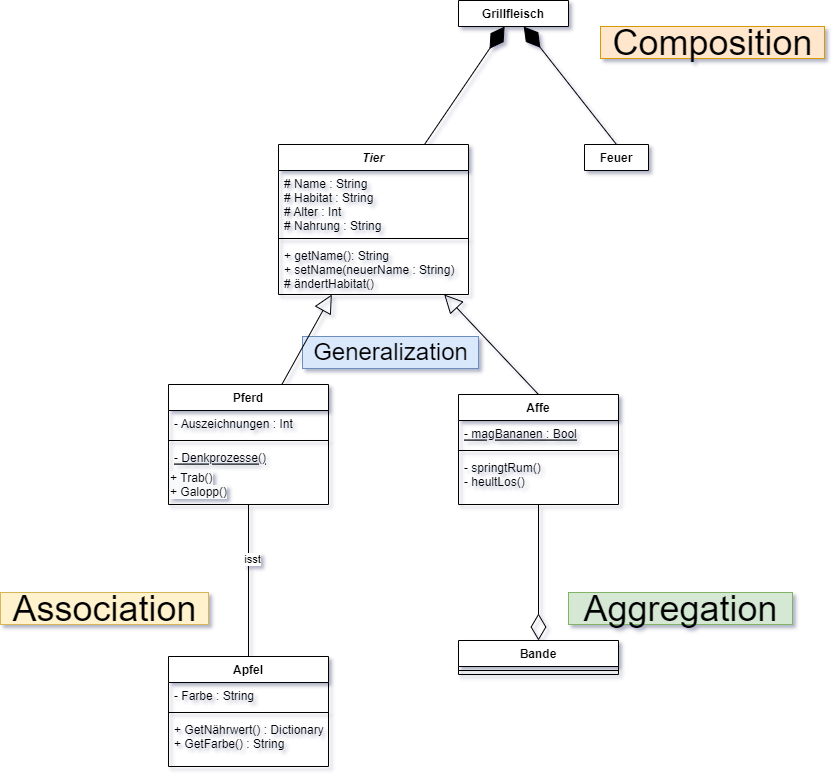

The diagram above was exported from draw.io. Its source (the exported page's mxGraphModel, read from the mxfile embedded in the PNG):
<mxGraphModel dx="1929" dy="865" grid="1" gridSize="16" guides="1" tooltips="1" connect="1" arrows="1" fold="1" page="1" pageScale="1" pageWidth="827" pageHeight="1169" math="0" shadow="1">
  <root>
    <mxCell id="0" />
    <mxCell id="1" parent="0" />
    <mxCell id="_10AWgHDSICnriamvoOB-74" value="&lt;font style=&quot;font-size: 24px;&quot;&gt;Generalization&lt;/font&gt;" style="text;html=1;align=center;verticalAlign=middle;resizable=0;points=[];autosize=1;strokeColor=#6c8ebf;fillColor=#dae8fc;" vertex="1" parent="1">
      <mxGeometry x="182" y="400" width="176" height="32" as="geometry" />
    </mxCell>
    <mxCell id="_10AWgHDSICnriamvoOB-2" value="Tier" style="swimlane;fontStyle=3;align=center;verticalAlign=top;childLayout=stackLayout;horizontal=1;startSize=26;horizontalStack=0;resizeParent=1;resizeParentMax=0;resizeLast=0;collapsible=1;marginBottom=0;" vertex="1" parent="1">
      <mxGeometry x="158" y="208" width="190" height="150" as="geometry" />
    </mxCell>
    <mxCell id="_10AWgHDSICnriamvoOB-3" value="# Name : String&#10;# Habitat : String&#10;# Alter : Int&#10;# Nahrung : String" style="text;strokeColor=none;fillColor=none;align=left;verticalAlign=top;spacingLeft=4;spacingRight=4;overflow=hidden;rotatable=0;points=[[0,0.5],[1,0.5]];portConstraint=eastwest;" vertex="1" parent="_10AWgHDSICnriamvoOB-2">
      <mxGeometry y="26" width="190" height="64" as="geometry" />
    </mxCell>
    <mxCell id="_10AWgHDSICnriamvoOB-4" value="" style="line;strokeWidth=1;fillColor=none;align=left;verticalAlign=middle;spacingTop=-1;spacingLeft=3;spacingRight=3;rotatable=0;labelPosition=right;points=[];portConstraint=eastwest;" vertex="1" parent="_10AWgHDSICnriamvoOB-2">
      <mxGeometry y="90" width="190" height="8" as="geometry" />
    </mxCell>
    <mxCell id="_10AWgHDSICnriamvoOB-5" value="+ getName(): String&#10;+ setName(neuerName : String)&#10;# ändertHabitat()&#10;" style="text;strokeColor=none;fillColor=none;align=left;verticalAlign=top;spacingLeft=4;spacingRight=4;overflow=hidden;rotatable=0;points=[[0,0.5],[1,0.5]];portConstraint=eastwest;" vertex="1" parent="_10AWgHDSICnriamvoOB-2">
      <mxGeometry y="98" width="190" height="52" as="geometry" />
    </mxCell>
    <mxCell id="_10AWgHDSICnriamvoOB-12" value="Affe" style="swimlane;fontStyle=1;align=center;verticalAlign=top;childLayout=stackLayout;horizontal=1;startSize=26;horizontalStack=0;resizeParent=1;resizeParentMax=0;resizeLast=0;collapsible=1;marginBottom=0;" vertex="1" parent="1">
      <mxGeometry x="338" y="458" width="160" height="110" as="geometry" />
    </mxCell>
    <mxCell id="_10AWgHDSICnriamvoOB-13" value="- magBananen : Bool" style="text;strokeColor=none;fillColor=none;align=left;verticalAlign=top;spacingLeft=4;spacingRight=4;overflow=hidden;rotatable=0;points=[[0,0.5],[1,0.5]];portConstraint=eastwest;fontStyle=4" vertex="1" parent="_10AWgHDSICnriamvoOB-12">
      <mxGeometry y="26" width="160" height="26" as="geometry" />
    </mxCell>
    <mxCell id="_10AWgHDSICnriamvoOB-14" value="" style="line;strokeWidth=1;fillColor=none;align=left;verticalAlign=middle;spacingTop=-1;spacingLeft=3;spacingRight=3;rotatable=0;labelPosition=right;points=[];portConstraint=eastwest;" vertex="1" parent="_10AWgHDSICnriamvoOB-12">
      <mxGeometry y="52" width="160" height="8" as="geometry" />
    </mxCell>
    <mxCell id="_10AWgHDSICnriamvoOB-15" value="- springtRum()&#10;- heultLos()" style="text;strokeColor=none;fillColor=none;align=left;verticalAlign=top;spacingLeft=4;spacingRight=4;overflow=hidden;rotatable=0;points=[[0,0.5],[1,0.5]];portConstraint=eastwest;" vertex="1" parent="_10AWgHDSICnriamvoOB-12">
      <mxGeometry y="60" width="160" height="50" as="geometry" />
    </mxCell>
    <mxCell id="_10AWgHDSICnriamvoOB-42" style="edgeStyle=orthogonalEdgeStyle;rounded=0;orthogonalLoop=1;jettySize=auto;html=1;endArrow=none;endFill=0;" edge="1" parent="1" source="_10AWgHDSICnriamvoOB-20" target="_10AWgHDSICnriamvoOB-31">
      <mxGeometry relative="1" as="geometry" />
    </mxCell>
    <mxCell id="_10AWgHDSICnriamvoOB-43" value="isst" style="edgeLabel;html=1;align=center;verticalAlign=middle;resizable=0;points=[];" vertex="1" connectable="0" parent="_10AWgHDSICnriamvoOB-42">
      <mxGeometry x="-0.2909" y="3" relative="1" as="geometry">
        <mxPoint as="offset" />
      </mxGeometry>
    </mxCell>
    <mxCell id="_10AWgHDSICnriamvoOB-20" value="Pferd" style="swimlane;fontStyle=1;align=center;verticalAlign=top;childLayout=stackLayout;horizontal=1;startSize=26;horizontalStack=0;resizeParent=1;resizeParentMax=0;resizeLast=0;collapsible=1;marginBottom=0;" vertex="1" parent="1">
      <mxGeometry x="48" y="448" width="160" height="120" as="geometry" />
    </mxCell>
    <mxCell id="_10AWgHDSICnriamvoOB-21" value="- Auszeichnungen : Int" style="text;strokeColor=none;fillColor=none;align=left;verticalAlign=top;spacingLeft=4;spacingRight=4;overflow=hidden;rotatable=0;points=[[0,0.5],[1,0.5]];portConstraint=eastwest;fontStyle=0" vertex="1" parent="_10AWgHDSICnriamvoOB-20">
      <mxGeometry y="26" width="160" height="26" as="geometry" />
    </mxCell>
    <mxCell id="_10AWgHDSICnriamvoOB-22" value="" style="line;strokeWidth=1;fillColor=none;align=left;verticalAlign=middle;spacingTop=-1;spacingLeft=3;spacingRight=3;rotatable=0;labelPosition=right;points=[];portConstraint=eastwest;" vertex="1" parent="_10AWgHDSICnriamvoOB-20">
      <mxGeometry y="52" width="160" height="8" as="geometry" />
    </mxCell>
    <mxCell id="_10AWgHDSICnriamvoOB-23" value="- Denkprozesse()&#10;" style="text;strokeColor=none;fillColor=none;align=left;verticalAlign=top;spacingLeft=4;spacingRight=4;overflow=hidden;rotatable=0;points=[[0,0.5],[1,0.5]];portConstraint=eastwest;fontStyle=4" vertex="1" parent="_10AWgHDSICnriamvoOB-20">
      <mxGeometry y="60" width="160" height="20" as="geometry" />
    </mxCell>
    <mxCell id="_10AWgHDSICnriamvoOB-24" value="&lt;span style=&quot;color: rgb(0, 0, 0); font-family: Helvetica; font-size: 12px; font-style: normal; font-variant-ligatures: normal; font-variant-caps: normal; font-weight: 400; letter-spacing: normal; orphans: 2; text-align: left; text-indent: 0px; text-transform: none; widows: 2; word-spacing: 0px; -webkit-text-stroke-width: 0px; background-color: rgb(248, 249, 250); text-decoration-thickness: initial; text-decoration-style: initial; text-decoration-color: initial; float: none; display: inline !important;&quot;&gt;+ Trab()&lt;/span&gt;&lt;br style=&quot;padding: 0px; margin: 0px; color: rgb(0, 0, 0); font-family: Helvetica; font-size: 12px; font-style: normal; font-variant-ligatures: normal; font-variant-caps: normal; font-weight: 400; letter-spacing: normal; orphans: 2; text-align: left; text-indent: 0px; text-transform: none; widows: 2; word-spacing: 0px; -webkit-text-stroke-width: 0px; background-color: rgb(248, 249, 250); text-decoration-thickness: initial; text-decoration-style: initial; text-decoration-color: initial;&quot;&gt;&lt;span style=&quot;color: rgb(0, 0, 0); font-family: Helvetica; font-size: 12px; font-style: normal; font-variant-ligatures: normal; font-variant-caps: normal; font-weight: 400; letter-spacing: normal; orphans: 2; text-align: left; text-indent: 0px; text-transform: none; widows: 2; word-spacing: 0px; -webkit-text-stroke-width: 0px; background-color: rgb(248, 249, 250); text-decoration-thickness: initial; text-decoration-style: initial; text-decoration-color: initial; float: none; display: inline !important;&quot;&gt;+ Galopp()&lt;/span&gt;" style="text;whiteSpace=wrap;html=1;" vertex="1" parent="_10AWgHDSICnriamvoOB-20">
      <mxGeometry y="80" width="160" height="40" as="geometry" />
    </mxCell>
    <mxCell id="_10AWgHDSICnriamvoOB-28" value="" style="endArrow=block;endSize=16;endFill=0;html=1;rounded=0;exitX=0.5;exitY=0;exitDx=0;exitDy=0;" edge="1" parent="1" source="_10AWgHDSICnriamvoOB-12" target="_10AWgHDSICnriamvoOB-2">
      <mxGeometry x="0.1007" y="-7" width="160" relative="1" as="geometry">
        <mxPoint x="380" y="350" as="sourcePoint" />
        <mxPoint x="490" y="440" as="targetPoint" />
        <mxPoint as="offset" />
      </mxGeometry>
    </mxCell>
    <mxCell id="_10AWgHDSICnriamvoOB-30" value="" style="endArrow=block;endSize=16;endFill=0;html=1;rounded=0;" edge="1" parent="1" source="_10AWgHDSICnriamvoOB-20" target="_10AWgHDSICnriamvoOB-2">
      <mxGeometry width="160" relative="1" as="geometry">
        <mxPoint x="330" y="440" as="sourcePoint" />
        <mxPoint x="490" y="440" as="targetPoint" />
      </mxGeometry>
    </mxCell>
    <mxCell id="_10AWgHDSICnriamvoOB-31" value="Apfel" style="swimlane;fontStyle=1;align=center;verticalAlign=top;childLayout=stackLayout;horizontal=1;startSize=26;horizontalStack=0;resizeParent=1;resizeParentMax=0;resizeLast=0;collapsible=1;marginBottom=0;" vertex="1" parent="1">
      <mxGeometry x="48" y="720" width="160" height="110" as="geometry" />
    </mxCell>
    <mxCell id="_10AWgHDSICnriamvoOB-32" value="- Farbe : String" style="text;strokeColor=none;fillColor=none;align=left;verticalAlign=top;spacingLeft=4;spacingRight=4;overflow=hidden;rotatable=0;points=[[0,0.5],[1,0.5]];portConstraint=eastwest;fontStyle=0" vertex="1" parent="_10AWgHDSICnriamvoOB-31">
      <mxGeometry y="26" width="160" height="26" as="geometry" />
    </mxCell>
    <mxCell id="_10AWgHDSICnriamvoOB-33" value="" style="line;strokeWidth=1;fillColor=none;align=left;verticalAlign=middle;spacingTop=-1;spacingLeft=3;spacingRight=3;rotatable=0;labelPosition=right;points=[];portConstraint=eastwest;" vertex="1" parent="_10AWgHDSICnriamvoOB-31">
      <mxGeometry y="52" width="160" height="8" as="geometry" />
    </mxCell>
    <mxCell id="_10AWgHDSICnriamvoOB-34" value="+ GetNährwert() : Dictionary &#10;+ GetFarbe() : String" style="text;strokeColor=none;fillColor=none;align=left;verticalAlign=top;spacingLeft=4;spacingRight=4;overflow=hidden;rotatable=0;points=[[0,0.5],[1,0.5]];portConstraint=eastwest;fontStyle=0" vertex="1" parent="_10AWgHDSICnriamvoOB-31">
      <mxGeometry y="60" width="160" height="50" as="geometry" />
    </mxCell>
    <mxCell id="_10AWgHDSICnriamvoOB-44" value="Bande" style="swimlane;fontStyle=1;align=center;verticalAlign=top;childLayout=stackLayout;horizontal=1;startSize=26;horizontalStack=0;resizeParent=1;resizeParentMax=0;resizeLast=0;collapsible=1;marginBottom=0;" vertex="1" parent="1">
      <mxGeometry x="338" y="704" width="160" height="34" as="geometry" />
    </mxCell>
    <mxCell id="_10AWgHDSICnriamvoOB-46" value="" style="line;strokeWidth=1;fillColor=none;align=left;verticalAlign=middle;spacingTop=-1;spacingLeft=3;spacingRight=3;rotatable=0;labelPosition=right;points=[];portConstraint=eastwest;" vertex="1" parent="_10AWgHDSICnriamvoOB-44">
      <mxGeometry y="26" width="160" height="8" as="geometry" />
    </mxCell>
    <mxCell id="_10AWgHDSICnriamvoOB-58" value="" style="endArrow=diamondThin;endFill=0;endSize=24;html=1;rounded=0;strokeColor=default;strokeWidth=1;" edge="1" parent="1" source="_10AWgHDSICnriamvoOB-15" target="_10AWgHDSICnriamvoOB-44">
      <mxGeometry width="160" relative="1" as="geometry">
        <mxPoint x="336" y="448" as="sourcePoint" />
        <mxPoint x="496" y="448" as="targetPoint" />
      </mxGeometry>
    </mxCell>
    <mxCell id="_10AWgHDSICnriamvoOB-59" value="Feuer" style="swimlane;fontStyle=1;align=center;verticalAlign=top;childLayout=stackLayout;horizontal=1;startSize=26;horizontalStack=0;resizeParent=1;resizeParentMax=0;resizeLast=0;collapsible=1;marginBottom=0;" vertex="1" collapsed="1" parent="1">
      <mxGeometry x="464" y="208" width="64" height="26" as="geometry">
        <mxRectangle x="414" y="208" width="190" height="34" as="alternateBounds" />
      </mxGeometry>
    </mxCell>
    <mxCell id="_10AWgHDSICnriamvoOB-61" value="" style="line;strokeWidth=1;fillColor=none;align=left;verticalAlign=middle;spacingTop=-1;spacingLeft=3;spacingRight=3;rotatable=0;labelPosition=right;points=[];portConstraint=eastwest;" vertex="1" parent="_10AWgHDSICnriamvoOB-59">
      <mxGeometry y="26" width="190" height="8" as="geometry" />
    </mxCell>
    <mxCell id="_10AWgHDSICnriamvoOB-63" value="Grillfleisch" style="swimlane;fontStyle=1;align=center;verticalAlign=top;childLayout=stackLayout;horizontal=1;startSize=26;horizontalStack=0;resizeParent=1;resizeParentMax=0;resizeLast=0;collapsible=1;marginBottom=0;" vertex="1" collapsed="1" parent="1">
      <mxGeometry x="338" y="64" width="110" height="26" as="geometry">
        <mxRectangle x="414" y="208" width="190" height="34" as="alternateBounds" />
      </mxGeometry>
    </mxCell>
    <mxCell id="_10AWgHDSICnriamvoOB-64" value="" style="line;strokeWidth=1;fillColor=none;align=left;verticalAlign=middle;spacingTop=-1;spacingLeft=3;spacingRight=3;rotatable=0;labelPosition=right;points=[];portConstraint=eastwest;" vertex="1" parent="_10AWgHDSICnriamvoOB-63">
      <mxGeometry y="26" width="190" height="8" as="geometry" />
    </mxCell>
    <mxCell id="_10AWgHDSICnriamvoOB-66" value="" style="endArrow=diamondThin;endFill=1;endSize=24;html=1;rounded=0;strokeColor=default;strokeWidth=1;exitX=0.5;exitY=0;exitDx=0;exitDy=0;" edge="1" parent="1" source="_10AWgHDSICnriamvoOB-59" target="_10AWgHDSICnriamvoOB-63">
      <mxGeometry width="160" relative="1" as="geometry">
        <mxPoint x="528" y="144" as="sourcePoint" />
        <mxPoint x="688" y="144" as="targetPoint" />
      </mxGeometry>
    </mxCell>
    <mxCell id="_10AWgHDSICnriamvoOB-69" value="" style="endArrow=diamondThin;endFill=1;endSize=24;html=1;rounded=0;strokeColor=default;strokeWidth=1;" edge="1" parent="1" source="_10AWgHDSICnriamvoOB-2" target="_10AWgHDSICnriamvoOB-63">
      <mxGeometry width="160" relative="1" as="geometry">
        <mxPoint x="188" y="160" as="sourcePoint" />
        <mxPoint x="348" y="96" as="targetPoint" />
      </mxGeometry>
    </mxCell>
    <mxCell id="_10AWgHDSICnriamvoOB-71" value="&lt;font style=&quot;font-size: 36px;&quot;&gt;Aggregation&lt;/font&gt;" style="text;html=1;align=center;verticalAlign=middle;resizable=0;points=[];autosize=1;strokeColor=#82b366;fillColor=#d5e8d4;" vertex="1" parent="1">
      <mxGeometry x="448" y="656" width="224" height="32" as="geometry" />
    </mxCell>
    <mxCell id="_10AWgHDSICnriamvoOB-72" value="&lt;font style=&quot;font-size: 36px;&quot;&gt;Composition&lt;/font&gt;" style="text;html=1;align=center;verticalAlign=middle;resizable=0;points=[];autosize=1;strokeColor=#d79b00;fillColor=#ffe6cc;" vertex="1" parent="1">
      <mxGeometry x="480" y="90" width="224" height="32" as="geometry" />
    </mxCell>
    <mxCell id="_10AWgHDSICnriamvoOB-73" value="&lt;font style=&quot;font-size: 36px;&quot;&gt;Association&lt;/font&gt;" style="text;html=1;align=center;verticalAlign=middle;resizable=0;points=[];autosize=1;strokeColor=#d6b656;fillColor=#fff2cc;" vertex="1" parent="1">
      <mxGeometry x="-120" y="656" width="208" height="32" as="geometry" />
    </mxCell>
  </root>
</mxGraphModel>